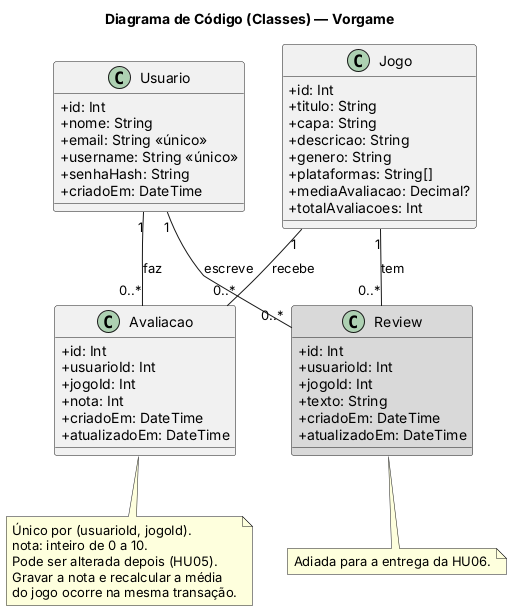

The diagram above was rendered by PlantUML. Its source (embedded in the PNG):
@startuml Vorgame_C4_Codigo

title Diagrama de Código (Classes) — Vorgame

skinparam classAttributeIconSize 0

class Usuario {
  +id: Int
  +nome: String
  +email: String <<único>>
  +username: String <<único>>
  +senhaHash: String
  +criadoEm: DateTime
}

class Jogo {
  +id: Int
  +titulo: String
  +capa: String
  +descricao: String
  +genero: String
  +plataformas: String[]
  +mediaAvaliacao: Decimal?
  +totalAvaliacoes: Int
}

class Avaliacao {
  +id: Int
  +usuarioId: Int
  +jogoId: Int
  +nota: Int
  +criadoEm: DateTime
  +atualizadoEm: DateTime
}

class Review #D9D9D9 {
  +id: Int
  +usuarioId: Int
  +jogoId: Int
  +texto: String
  +criadoEm: DateTime
  +atualizadoEm: DateTime
}

Usuario "1" -- "0..*" Avaliacao : faz
Jogo "1" -- "0..*" Avaliacao : recebe
Usuario "1" -- "0..*" Review : escreve
Jogo "1" -- "0..*" Review : tem

note bottom of Avaliacao
  Único por (usuarioId, jogoId).
  nota: inteiro de 0 a 10.
  Pode ser alterada depois (HU05).
  Gravar a nota e recalcular a média
  do jogo ocorre na mesma transação.
end note

note bottom of Review
  Adiada para a entrega da HU06.
end note

@enduml